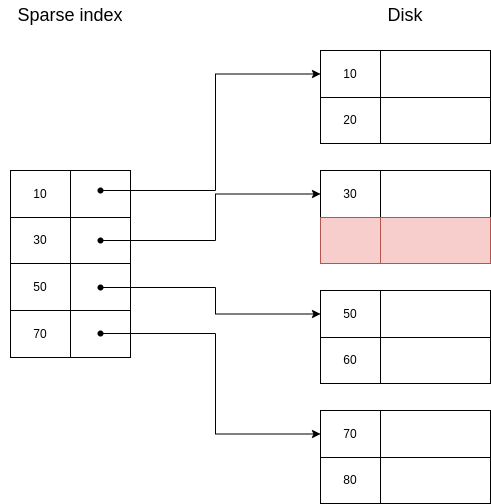

The diagram above was exported from draw.io. Its source (the exported page's mxGraphModel, read from the mxfile embedded in the PNG):
<mxGraphModel dx="992" dy="469" grid="1" gridSize="10" guides="1" tooltips="1" connect="1" arrows="1" fold="1" page="1" pageScale="1" pageWidth="827" pageHeight="1169" math="0" shadow="0">
  <root>
    <mxCell id="0" />
    <mxCell id="1" parent="0" />
    <mxCell id="vwkr8hFOOobxMgtaAEhr-1" value="" style="childLayout=tableLayout;recursiveResize=0;shadow=0;fillColor=none;" vertex="1" parent="1">
      <mxGeometry x="160" y="200" width="120" height="187" as="geometry" />
    </mxCell>
    <mxCell id="vwkr8hFOOobxMgtaAEhr-2" value="" style="shape=tableRow;horizontal=0;startSize=0;swimlaneHead=0;swimlaneBody=0;top=0;left=0;bottom=0;right=0;dropTarget=0;collapsible=0;recursiveResize=0;expand=0;fontStyle=0;fillColor=none;strokeColor=inherit;" vertex="1" parent="vwkr8hFOOobxMgtaAEhr-1">
      <mxGeometry width="120" height="47" as="geometry" />
    </mxCell>
    <mxCell id="vwkr8hFOOobxMgtaAEhr-3" value="10" style="connectable=0;recursiveResize=0;strokeColor=inherit;fillColor=none;align=center;whiteSpace=wrap;html=1;" vertex="1" parent="vwkr8hFOOobxMgtaAEhr-2">
      <mxGeometry width="60" height="47" as="geometry">
        <mxRectangle width="60" height="47" as="alternateBounds" />
      </mxGeometry>
    </mxCell>
    <mxCell id="vwkr8hFOOobxMgtaAEhr-4" value="" style="connectable=0;recursiveResize=0;strokeColor=inherit;fillColor=none;align=center;whiteSpace=wrap;html=1;" vertex="1" parent="vwkr8hFOOobxMgtaAEhr-2">
      <mxGeometry x="60" width="60" height="47" as="geometry">
        <mxRectangle width="60" height="47" as="alternateBounds" />
      </mxGeometry>
    </mxCell>
    <mxCell id="vwkr8hFOOobxMgtaAEhr-6" style="shape=tableRow;horizontal=0;startSize=0;swimlaneHead=0;swimlaneBody=0;top=0;left=0;bottom=0;right=0;dropTarget=0;collapsible=0;recursiveResize=0;expand=0;fontStyle=0;fillColor=none;strokeColor=inherit;" vertex="1" parent="vwkr8hFOOobxMgtaAEhr-1">
      <mxGeometry y="47" width="120" height="46" as="geometry" />
    </mxCell>
    <mxCell id="vwkr8hFOOobxMgtaAEhr-7" value="30" style="connectable=0;recursiveResize=0;strokeColor=inherit;fillColor=none;align=center;whiteSpace=wrap;html=1;" vertex="1" parent="vwkr8hFOOobxMgtaAEhr-6">
      <mxGeometry width="60" height="46" as="geometry">
        <mxRectangle width="60" height="46" as="alternateBounds" />
      </mxGeometry>
    </mxCell>
    <mxCell id="vwkr8hFOOobxMgtaAEhr-8" value="" style="connectable=0;recursiveResize=0;strokeColor=inherit;fillColor=none;align=center;whiteSpace=wrap;html=1;" vertex="1" parent="vwkr8hFOOobxMgtaAEhr-6">
      <mxGeometry x="60" width="60" height="46" as="geometry">
        <mxRectangle width="60" height="46" as="alternateBounds" />
      </mxGeometry>
    </mxCell>
    <mxCell id="vwkr8hFOOobxMgtaAEhr-10" style="shape=tableRow;horizontal=0;startSize=0;swimlaneHead=0;swimlaneBody=0;top=0;left=0;bottom=0;right=0;dropTarget=0;collapsible=0;recursiveResize=0;expand=0;fontStyle=0;fillColor=none;strokeColor=inherit;" vertex="1" parent="vwkr8hFOOobxMgtaAEhr-1">
      <mxGeometry y="93" width="120" height="47" as="geometry" />
    </mxCell>
    <mxCell id="vwkr8hFOOobxMgtaAEhr-11" value="50" style="connectable=0;recursiveResize=0;strokeColor=inherit;fillColor=none;align=center;whiteSpace=wrap;html=1;" vertex="1" parent="vwkr8hFOOobxMgtaAEhr-10">
      <mxGeometry width="60" height="47" as="geometry">
        <mxRectangle width="60" height="47" as="alternateBounds" />
      </mxGeometry>
    </mxCell>
    <mxCell id="vwkr8hFOOobxMgtaAEhr-12" value="" style="connectable=0;recursiveResize=0;strokeColor=inherit;fillColor=none;align=center;whiteSpace=wrap;html=1;" vertex="1" parent="vwkr8hFOOobxMgtaAEhr-10">
      <mxGeometry x="60" width="60" height="47" as="geometry">
        <mxRectangle width="60" height="47" as="alternateBounds" />
      </mxGeometry>
    </mxCell>
    <mxCell id="vwkr8hFOOobxMgtaAEhr-14" style="shape=tableRow;horizontal=0;startSize=0;swimlaneHead=0;swimlaneBody=0;top=0;left=0;bottom=0;right=0;dropTarget=0;collapsible=0;recursiveResize=0;expand=0;fontStyle=0;fillColor=none;strokeColor=inherit;" vertex="1" parent="vwkr8hFOOobxMgtaAEhr-1">
      <mxGeometry y="140" width="120" height="47" as="geometry" />
    </mxCell>
    <mxCell id="vwkr8hFOOobxMgtaAEhr-15" value="70" style="connectable=0;recursiveResize=0;strokeColor=inherit;fillColor=none;align=center;whiteSpace=wrap;html=1;" vertex="1" parent="vwkr8hFOOobxMgtaAEhr-14">
      <mxGeometry width="60" height="47" as="geometry">
        <mxRectangle width="60" height="47" as="alternateBounds" />
      </mxGeometry>
    </mxCell>
    <mxCell id="vwkr8hFOOobxMgtaAEhr-16" style="connectable=0;recursiveResize=0;strokeColor=inherit;fillColor=none;align=center;whiteSpace=wrap;html=1;" vertex="1" parent="vwkr8hFOOobxMgtaAEhr-14">
      <mxGeometry x="60" width="60" height="47" as="geometry">
        <mxRectangle width="60" height="47" as="alternateBounds" />
      </mxGeometry>
    </mxCell>
    <mxCell id="vwkr8hFOOobxMgtaAEhr-30" value="" style="childLayout=tableLayout;recursiveResize=0;shadow=0;fillColor=none;" vertex="1" parent="1">
      <mxGeometry x="470" y="80" width="170" height="93" as="geometry" />
    </mxCell>
    <mxCell id="vwkr8hFOOobxMgtaAEhr-31" value="" style="shape=tableRow;horizontal=0;startSize=0;swimlaneHead=0;swimlaneBody=0;top=0;left=0;bottom=0;right=0;dropTarget=0;collapsible=0;recursiveResize=0;expand=0;fontStyle=0;fillColor=none;strokeColor=inherit;" vertex="1" parent="vwkr8hFOOobxMgtaAEhr-30">
      <mxGeometry width="170" height="47" as="geometry" />
    </mxCell>
    <mxCell id="vwkr8hFOOobxMgtaAEhr-32" value="10" style="connectable=0;recursiveResize=0;strokeColor=inherit;fillColor=none;align=center;whiteSpace=wrap;html=1;" vertex="1" parent="vwkr8hFOOobxMgtaAEhr-31">
      <mxGeometry width="60" height="47" as="geometry">
        <mxRectangle width="60" height="47" as="alternateBounds" />
      </mxGeometry>
    </mxCell>
    <mxCell id="vwkr8hFOOobxMgtaAEhr-33" value="" style="connectable=0;recursiveResize=0;strokeColor=inherit;fillColor=none;align=center;whiteSpace=wrap;html=1;" vertex="1" parent="vwkr8hFOOobxMgtaAEhr-31">
      <mxGeometry x="60" width="110" height="47" as="geometry">
        <mxRectangle width="110" height="47" as="alternateBounds" />
      </mxGeometry>
    </mxCell>
    <mxCell id="vwkr8hFOOobxMgtaAEhr-34" style="shape=tableRow;horizontal=0;startSize=0;swimlaneHead=0;swimlaneBody=0;top=0;left=0;bottom=0;right=0;dropTarget=0;collapsible=0;recursiveResize=0;expand=0;fontStyle=0;fillColor=none;strokeColor=inherit;" vertex="1" parent="vwkr8hFOOobxMgtaAEhr-30">
      <mxGeometry y="47" width="170" height="46" as="geometry" />
    </mxCell>
    <mxCell id="vwkr8hFOOobxMgtaAEhr-35" value="20" style="connectable=0;recursiveResize=0;strokeColor=inherit;fillColor=none;align=center;whiteSpace=wrap;html=1;" vertex="1" parent="vwkr8hFOOobxMgtaAEhr-34">
      <mxGeometry width="60" height="46" as="geometry">
        <mxRectangle width="60" height="46" as="alternateBounds" />
      </mxGeometry>
    </mxCell>
    <mxCell id="vwkr8hFOOobxMgtaAEhr-36" value="" style="connectable=0;recursiveResize=0;strokeColor=inherit;fillColor=none;align=center;whiteSpace=wrap;html=1;" vertex="1" parent="vwkr8hFOOobxMgtaAEhr-34">
      <mxGeometry x="60" width="110" height="46" as="geometry">
        <mxRectangle width="110" height="46" as="alternateBounds" />
      </mxGeometry>
    </mxCell>
    <mxCell id="vwkr8hFOOobxMgtaAEhr-43" value="" style="childLayout=tableLayout;recursiveResize=0;shadow=0;fillColor=none;" vertex="1" parent="1">
      <mxGeometry x="470" y="200" width="170" height="93" as="geometry" />
    </mxCell>
    <mxCell id="vwkr8hFOOobxMgtaAEhr-44" value="" style="shape=tableRow;horizontal=0;startSize=0;swimlaneHead=0;swimlaneBody=0;top=0;left=0;bottom=0;right=0;dropTarget=0;collapsible=0;recursiveResize=0;expand=0;fontStyle=0;fillColor=none;strokeColor=inherit;" vertex="1" parent="vwkr8hFOOobxMgtaAEhr-43">
      <mxGeometry width="170" height="47" as="geometry" />
    </mxCell>
    <mxCell id="vwkr8hFOOobxMgtaAEhr-45" value="30" style="connectable=0;recursiveResize=0;strokeColor=inherit;fillColor=none;align=center;whiteSpace=wrap;html=1;" vertex="1" parent="vwkr8hFOOobxMgtaAEhr-44">
      <mxGeometry width="60" height="47" as="geometry">
        <mxRectangle width="60" height="47" as="alternateBounds" />
      </mxGeometry>
    </mxCell>
    <mxCell id="vwkr8hFOOobxMgtaAEhr-46" value="" style="connectable=0;recursiveResize=0;strokeColor=inherit;fillColor=none;align=center;whiteSpace=wrap;html=1;" vertex="1" parent="vwkr8hFOOobxMgtaAEhr-44">
      <mxGeometry x="60" width="110" height="47" as="geometry">
        <mxRectangle width="110" height="47" as="alternateBounds" />
      </mxGeometry>
    </mxCell>
    <mxCell id="vwkr8hFOOobxMgtaAEhr-47" style="shape=tableRow;horizontal=0;startSize=0;swimlaneHead=0;swimlaneBody=0;top=0;left=0;bottom=0;right=0;dropTarget=0;collapsible=0;recursiveResize=0;expand=0;fontStyle=0;fillColor=none;strokeColor=inherit;" vertex="1" parent="vwkr8hFOOobxMgtaAEhr-43">
      <mxGeometry y="47" width="170" height="46" as="geometry" />
    </mxCell>
    <mxCell id="vwkr8hFOOobxMgtaAEhr-48" value="" style="connectable=0;recursiveResize=0;strokeColor=#b85450;fillColor=#f8cecc;align=center;whiteSpace=wrap;html=1;" vertex="1" parent="vwkr8hFOOobxMgtaAEhr-47">
      <mxGeometry width="60" height="46" as="geometry">
        <mxRectangle width="60" height="46" as="alternateBounds" />
      </mxGeometry>
    </mxCell>
    <mxCell id="vwkr8hFOOobxMgtaAEhr-49" value="" style="connectable=0;recursiveResize=0;strokeColor=#b85450;fillColor=#f8cecc;align=center;whiteSpace=wrap;html=1;" vertex="1" parent="vwkr8hFOOobxMgtaAEhr-47">
      <mxGeometry x="60" width="110" height="46" as="geometry">
        <mxRectangle width="110" height="46" as="alternateBounds" />
      </mxGeometry>
    </mxCell>
    <mxCell id="vwkr8hFOOobxMgtaAEhr-50" value="" style="childLayout=tableLayout;recursiveResize=0;shadow=0;fillColor=none;" vertex="1" parent="1">
      <mxGeometry x="470" y="320" width="170" height="93" as="geometry" />
    </mxCell>
    <mxCell id="vwkr8hFOOobxMgtaAEhr-51" value="" style="shape=tableRow;horizontal=0;startSize=0;swimlaneHead=0;swimlaneBody=0;top=0;left=0;bottom=0;right=0;dropTarget=0;collapsible=0;recursiveResize=0;expand=0;fontStyle=0;fillColor=none;strokeColor=inherit;" vertex="1" parent="vwkr8hFOOobxMgtaAEhr-50">
      <mxGeometry width="170" height="47" as="geometry" />
    </mxCell>
    <mxCell id="vwkr8hFOOobxMgtaAEhr-52" value="50" style="connectable=0;recursiveResize=0;strokeColor=inherit;fillColor=none;align=center;whiteSpace=wrap;html=1;" vertex="1" parent="vwkr8hFOOobxMgtaAEhr-51">
      <mxGeometry width="60" height="47" as="geometry">
        <mxRectangle width="60" height="47" as="alternateBounds" />
      </mxGeometry>
    </mxCell>
    <mxCell id="vwkr8hFOOobxMgtaAEhr-53" value="" style="connectable=0;recursiveResize=0;strokeColor=inherit;fillColor=none;align=center;whiteSpace=wrap;html=1;" vertex="1" parent="vwkr8hFOOobxMgtaAEhr-51">
      <mxGeometry x="60" width="110" height="47" as="geometry">
        <mxRectangle width="110" height="47" as="alternateBounds" />
      </mxGeometry>
    </mxCell>
    <mxCell id="vwkr8hFOOobxMgtaAEhr-54" style="shape=tableRow;horizontal=0;startSize=0;swimlaneHead=0;swimlaneBody=0;top=0;left=0;bottom=0;right=0;dropTarget=0;collapsible=0;recursiveResize=0;expand=0;fontStyle=0;fillColor=none;strokeColor=inherit;" vertex="1" parent="vwkr8hFOOobxMgtaAEhr-50">
      <mxGeometry y="47" width="170" height="46" as="geometry" />
    </mxCell>
    <mxCell id="vwkr8hFOOobxMgtaAEhr-55" value="60" style="connectable=0;recursiveResize=0;strokeColor=inherit;fillColor=none;align=center;whiteSpace=wrap;html=1;" vertex="1" parent="vwkr8hFOOobxMgtaAEhr-54">
      <mxGeometry width="60" height="46" as="geometry">
        <mxRectangle width="60" height="46" as="alternateBounds" />
      </mxGeometry>
    </mxCell>
    <mxCell id="vwkr8hFOOobxMgtaAEhr-56" value="" style="connectable=0;recursiveResize=0;strokeColor=inherit;fillColor=none;align=center;whiteSpace=wrap;html=1;" vertex="1" parent="vwkr8hFOOobxMgtaAEhr-54">
      <mxGeometry x="60" width="110" height="46" as="geometry">
        <mxRectangle width="110" height="46" as="alternateBounds" />
      </mxGeometry>
    </mxCell>
    <mxCell id="vwkr8hFOOobxMgtaAEhr-57" value="" style="childLayout=tableLayout;recursiveResize=0;shadow=0;fillColor=none;" vertex="1" parent="1">
      <mxGeometry x="470" y="440" width="170" height="93" as="geometry" />
    </mxCell>
    <mxCell id="vwkr8hFOOobxMgtaAEhr-58" value="" style="shape=tableRow;horizontal=0;startSize=0;swimlaneHead=0;swimlaneBody=0;top=0;left=0;bottom=0;right=0;dropTarget=0;collapsible=0;recursiveResize=0;expand=0;fontStyle=0;fillColor=none;strokeColor=inherit;" vertex="1" parent="vwkr8hFOOobxMgtaAEhr-57">
      <mxGeometry width="170" height="47" as="geometry" />
    </mxCell>
    <mxCell id="vwkr8hFOOobxMgtaAEhr-59" value="70" style="connectable=0;recursiveResize=0;strokeColor=inherit;fillColor=none;align=center;whiteSpace=wrap;html=1;" vertex="1" parent="vwkr8hFOOobxMgtaAEhr-58">
      <mxGeometry width="60" height="47" as="geometry">
        <mxRectangle width="60" height="47" as="alternateBounds" />
      </mxGeometry>
    </mxCell>
    <mxCell id="vwkr8hFOOobxMgtaAEhr-60" value="" style="connectable=0;recursiveResize=0;strokeColor=inherit;fillColor=none;align=center;whiteSpace=wrap;html=1;" vertex="1" parent="vwkr8hFOOobxMgtaAEhr-58">
      <mxGeometry x="60" width="110" height="47" as="geometry">
        <mxRectangle width="110" height="47" as="alternateBounds" />
      </mxGeometry>
    </mxCell>
    <mxCell id="vwkr8hFOOobxMgtaAEhr-61" style="shape=tableRow;horizontal=0;startSize=0;swimlaneHead=0;swimlaneBody=0;top=0;left=0;bottom=0;right=0;dropTarget=0;collapsible=0;recursiveResize=0;expand=0;fontStyle=0;fillColor=none;strokeColor=inherit;" vertex="1" parent="vwkr8hFOOobxMgtaAEhr-57">
      <mxGeometry y="47" width="170" height="46" as="geometry" />
    </mxCell>
    <mxCell id="vwkr8hFOOobxMgtaAEhr-62" value="80" style="connectable=0;recursiveResize=0;strokeColor=inherit;fillColor=none;align=center;whiteSpace=wrap;html=1;" vertex="1" parent="vwkr8hFOOobxMgtaAEhr-61">
      <mxGeometry width="60" height="46" as="geometry">
        <mxRectangle width="60" height="46" as="alternateBounds" />
      </mxGeometry>
    </mxCell>
    <mxCell id="vwkr8hFOOobxMgtaAEhr-63" value="" style="connectable=0;recursiveResize=0;strokeColor=inherit;fillColor=none;align=center;whiteSpace=wrap;html=1;" vertex="1" parent="vwkr8hFOOobxMgtaAEhr-61">
      <mxGeometry x="60" width="110" height="46" as="geometry">
        <mxRectangle width="110" height="46" as="alternateBounds" />
      </mxGeometry>
    </mxCell>
    <mxCell id="vwkr8hFOOobxMgtaAEhr-64" value="&lt;font style=&quot;font-size: 18px;&quot;&gt;Sparse index&lt;/font&gt;" style="text;html=1;strokeColor=none;fillColor=none;align=center;verticalAlign=middle;whiteSpace=wrap;rounded=0;" vertex="1" parent="1">
      <mxGeometry x="150" y="30" width="140" height="30" as="geometry" />
    </mxCell>
    <mxCell id="vwkr8hFOOobxMgtaAEhr-65" value="&lt;font style=&quot;font-size: 18px;&quot;&gt;Disk&lt;/font&gt;" style="text;html=1;strokeColor=none;fillColor=none;align=center;verticalAlign=middle;whiteSpace=wrap;rounded=0;" vertex="1" parent="1">
      <mxGeometry x="485" y="30" width="140" height="30" as="geometry" />
    </mxCell>
    <mxCell id="vwkr8hFOOobxMgtaAEhr-75" style="edgeStyle=orthogonalEdgeStyle;rounded=0;orthogonalLoop=1;jettySize=auto;html=1;entryX=0;entryY=0.5;entryDx=0;entryDy=0;fontSize=18;" edge="1" parent="1" source="vwkr8hFOOobxMgtaAEhr-67" target="vwkr8hFOOobxMgtaAEhr-31">
      <mxGeometry relative="1" as="geometry" />
    </mxCell>
    <mxCell id="vwkr8hFOOobxMgtaAEhr-67" value="" style="shape=waypoint;sketch=0;fillStyle=solid;size=6;pointerEvents=1;points=[];fillColor=none;resizable=0;rotatable=0;perimeter=centerPerimeter;snapToPoint=1;fontSize=18;" vertex="1" parent="1">
      <mxGeometry x="240" y="210" width="20" height="20" as="geometry" />
    </mxCell>
    <mxCell id="vwkr8hFOOobxMgtaAEhr-91" style="edgeStyle=orthogonalEdgeStyle;rounded=0;orthogonalLoop=1;jettySize=auto;html=1;entryX=0;entryY=0.5;entryDx=0;entryDy=0;fontSize=18;" edge="1" parent="1" source="vwkr8hFOOobxMgtaAEhr-68" target="vwkr8hFOOobxMgtaAEhr-44">
      <mxGeometry relative="1" as="geometry" />
    </mxCell>
    <mxCell id="vwkr8hFOOobxMgtaAEhr-68" value="" style="shape=waypoint;sketch=0;fillStyle=solid;size=6;pointerEvents=1;points=[];fillColor=none;resizable=0;rotatable=0;perimeter=centerPerimeter;snapToPoint=1;fontSize=18;" vertex="1" parent="1">
      <mxGeometry x="240" y="260" width="20" height="20" as="geometry" />
    </mxCell>
    <mxCell id="vwkr8hFOOobxMgtaAEhr-92" style="edgeStyle=orthogonalEdgeStyle;rounded=0;orthogonalLoop=1;jettySize=auto;html=1;entryX=0;entryY=0.5;entryDx=0;entryDy=0;fontSize=18;" edge="1" parent="1" source="vwkr8hFOOobxMgtaAEhr-69" target="vwkr8hFOOobxMgtaAEhr-51">
      <mxGeometry relative="1" as="geometry" />
    </mxCell>
    <mxCell id="vwkr8hFOOobxMgtaAEhr-69" value="" style="shape=waypoint;sketch=0;fillStyle=solid;size=6;pointerEvents=1;points=[];fillColor=none;resizable=0;rotatable=0;perimeter=centerPerimeter;snapToPoint=1;fontSize=18;" vertex="1" parent="1">
      <mxGeometry x="240" y="307" width="20" height="20" as="geometry" />
    </mxCell>
    <mxCell id="vwkr8hFOOobxMgtaAEhr-93" style="edgeStyle=orthogonalEdgeStyle;rounded=0;orthogonalLoop=1;jettySize=auto;html=1;entryX=0;entryY=0.5;entryDx=0;entryDy=0;fontSize=18;" edge="1" parent="1" source="vwkr8hFOOobxMgtaAEhr-70" target="vwkr8hFOOobxMgtaAEhr-58">
      <mxGeometry relative="1" as="geometry" />
    </mxCell>
    <mxCell id="vwkr8hFOOobxMgtaAEhr-70" value="" style="shape=waypoint;sketch=0;fillStyle=solid;size=6;pointerEvents=1;points=[];fillColor=none;resizable=0;rotatable=0;perimeter=centerPerimeter;snapToPoint=1;fontSize=18;" vertex="1" parent="1">
      <mxGeometry x="240" y="353" width="20" height="20" as="geometry" />
    </mxCell>
  </root>
</mxGraphModel>